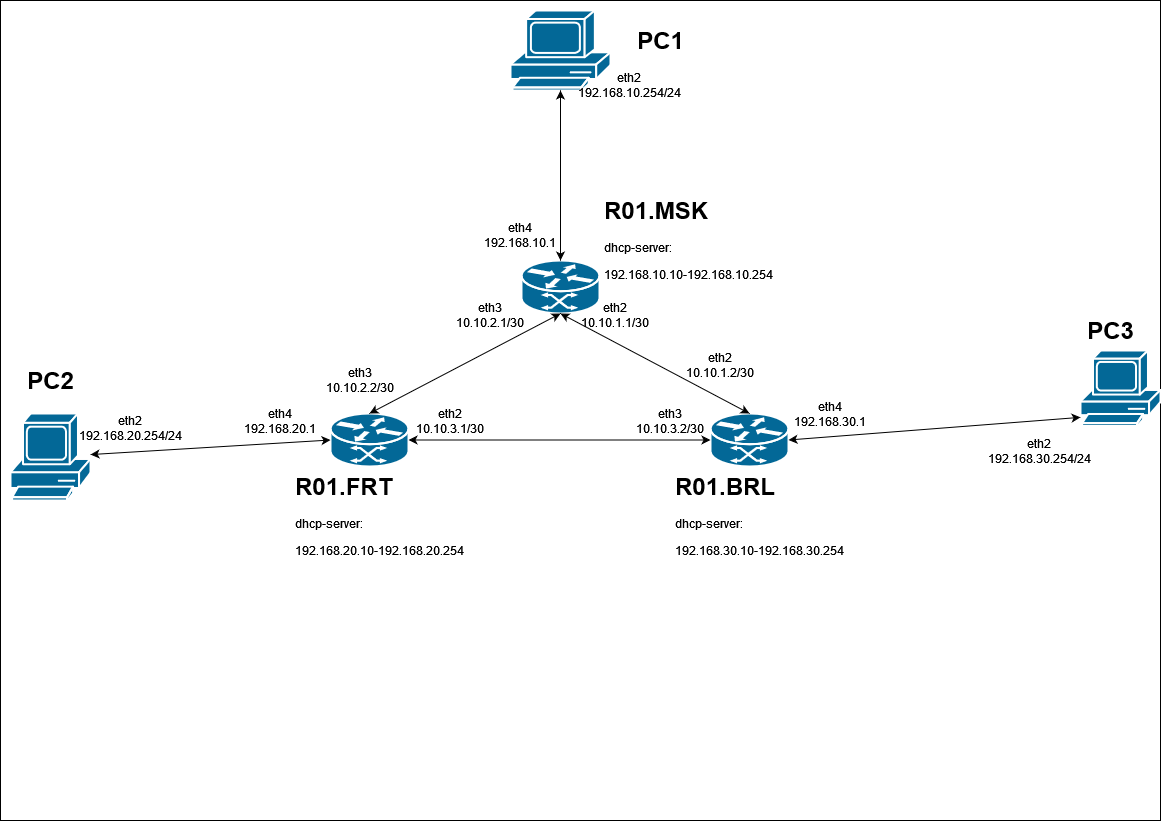

The diagram above was exported from draw.io. Its source (the exported page's mxGraphModel, read from the mxfile embedded in the PNG):
<mxGraphModel dx="1422" dy="752" grid="1" gridSize="10" guides="1" tooltips="1" connect="1" arrows="1" fold="1" page="1" pageScale="1" pageWidth="1169" pageHeight="827" background="#ffffff" math="0" shadow="0">
  <root>
    <mxCell id="0" />
    <mxCell id="1" parent="0" />
    <mxCell id="WTHl60JdWZiNuUZdcd2u-30" value="" style="rounded=0;whiteSpace=wrap;html=1;" vertex="1" parent="1">
      <mxGeometry width="1160" height="820" as="geometry" />
    </mxCell>
    <mxCell id="eBPSTl3fc967sd4UD6Xj-1" value="" style="shape=mxgraph.cisco.routers.atm_router;sketch=0;html=1;pointerEvents=1;dashed=0;fillColor=#036897;strokeColor=#ffffff;strokeWidth=2;verticalLabelPosition=bottom;verticalAlign=top;align=center;outlineConnect=0;" vertex="1" parent="1">
      <mxGeometry x="521" y="260" width="78" height="53" as="geometry" />
    </mxCell>
    <mxCell id="eBPSTl3fc967sd4UD6Xj-2" value="" style="shape=mxgraph.cisco.computers_and_peripherals.pc;sketch=0;html=1;pointerEvents=1;dashed=0;fillColor=#036897;strokeColor=#ffffff;strokeWidth=2;verticalLabelPosition=bottom;verticalAlign=top;align=center;outlineConnect=0;" vertex="1" parent="1">
      <mxGeometry x="10" y="413" width="80" height="87" as="geometry" />
    </mxCell>
    <mxCell id="eBPSTl3fc967sd4UD6Xj-3" value="" style="shape=mxgraph.cisco.computers_and_peripherals.pc;sketch=0;html=1;pointerEvents=1;dashed=0;fillColor=#036897;strokeColor=#ffffff;strokeWidth=2;verticalLabelPosition=bottom;verticalAlign=top;align=center;outlineConnect=0;" vertex="1" parent="1">
      <mxGeometry x="510" y="10" width="100" height="80" as="geometry" />
    </mxCell>
    <mxCell id="eBPSTl3fc967sd4UD6Xj-4" value="" style="shape=mxgraph.cisco.routers.atm_router;sketch=0;html=1;pointerEvents=1;dashed=0;fillColor=#036897;strokeColor=#ffffff;strokeWidth=2;verticalLabelPosition=bottom;verticalAlign=top;align=center;outlineConnect=0;" vertex="1" parent="1">
      <mxGeometry x="330" y="413" width="78" height="53" as="geometry" />
    </mxCell>
    <mxCell id="eBPSTl3fc967sd4UD6Xj-5" value="" style="shape=mxgraph.cisco.routers.atm_router;sketch=0;html=1;pointerEvents=1;dashed=0;fillColor=#036897;strokeColor=#ffffff;strokeWidth=2;verticalLabelPosition=bottom;verticalAlign=top;align=center;outlineConnect=0;" vertex="1" parent="1">
      <mxGeometry x="710" y="413" width="78" height="53" as="geometry" />
    </mxCell>
    <mxCell id="eBPSTl3fc967sd4UD6Xj-6" value="PC1" style="text;strokeColor=none;fillColor=none;html=1;fontSize=24;fontStyle=1;verticalAlign=middle;align=center;" vertex="1" parent="1">
      <mxGeometry x="610" y="20" width="100" height="40" as="geometry" />
    </mxCell>
    <mxCell id="eBPSTl3fc967sd4UD6Xj-7" value="" style="endArrow=classic;startArrow=classic;html=1;rounded=0;entryX=0.5;entryY=0;entryDx=0;entryDy=0;entryPerimeter=0;" edge="1" parent="1" source="eBPSTl3fc967sd4UD6Xj-3" target="eBPSTl3fc967sd4UD6Xj-1">
      <mxGeometry width="50" height="50" relative="1" as="geometry">
        <mxPoint x="620" y="350" as="sourcePoint" />
        <mxPoint x="670" y="300" as="targetPoint" />
      </mxGeometry>
    </mxCell>
    <mxCell id="eBPSTl3fc967sd4UD6Xj-8" value="" style="endArrow=classic;startArrow=classic;html=1;rounded=0;exitX=1;exitY=0.5;exitDx=0;exitDy=0;exitPerimeter=0;" edge="1" parent="1" source="eBPSTl3fc967sd4UD6Xj-5">
      <mxGeometry width="50" height="50" relative="1" as="geometry">
        <mxPoint x="620" y="350" as="sourcePoint" />
        <mxPoint x="1080" y="416.85240963855426" as="targetPoint" />
      </mxGeometry>
    </mxCell>
    <mxCell id="eBPSTl3fc967sd4UD6Xj-9" value="" style="endArrow=classic;startArrow=classic;html=1;rounded=0;entryX=0;entryY=0.5;entryDx=0;entryDy=0;entryPerimeter=0;" edge="1" parent="1" source="eBPSTl3fc967sd4UD6Xj-2" target="eBPSTl3fc967sd4UD6Xj-4">
      <mxGeometry width="50" height="50" relative="1" as="geometry">
        <mxPoint x="620" y="350" as="sourcePoint" />
        <mxPoint x="670" y="300" as="targetPoint" />
      </mxGeometry>
    </mxCell>
    <mxCell id="eBPSTl3fc967sd4UD6Xj-10" value="" style="endArrow=classic;startArrow=classic;html=1;rounded=0;exitX=0.5;exitY=0;exitDx=0;exitDy=0;exitPerimeter=0;entryX=0.5;entryY=0;entryDx=0;entryDy=0;" edge="1" parent="1" source="eBPSTl3fc967sd4UD6Xj-4">
      <mxGeometry width="50" height="50" relative="1" as="geometry">
        <mxPoint x="620" y="350" as="sourcePoint" />
        <mxPoint x="560" y="313" as="targetPoint" />
      </mxGeometry>
    </mxCell>
    <mxCell id="eBPSTl3fc967sd4UD6Xj-11" value="" style="endArrow=classic;startArrow=classic;html=1;rounded=0;exitX=0.5;exitY=0;exitDx=0;exitDy=0;exitPerimeter=0;entryX=0.5;entryY=0;entryDx=0;entryDy=0;" edge="1" parent="1" source="eBPSTl3fc967sd4UD6Xj-5">
      <mxGeometry width="50" height="50" relative="1" as="geometry">
        <mxPoint x="620" y="350" as="sourcePoint" />
        <mxPoint x="560" y="313" as="targetPoint" />
      </mxGeometry>
    </mxCell>
    <mxCell id="eBPSTl3fc967sd4UD6Xj-12" value="" style="endArrow=classic;startArrow=classic;html=1;rounded=0;exitX=1;exitY=0.5;exitDx=0;exitDy=0;exitPerimeter=0;entryX=0;entryY=0.5;entryDx=0;entryDy=0;entryPerimeter=0;" edge="1" parent="1" source="eBPSTl3fc967sd4UD6Xj-4" target="eBPSTl3fc967sd4UD6Xj-5">
      <mxGeometry width="50" height="50" relative="1" as="geometry">
        <mxPoint x="620" y="350" as="sourcePoint" />
        <mxPoint x="670" y="300" as="targetPoint" />
      </mxGeometry>
    </mxCell>
    <mxCell id="eBPSTl3fc967sd4UD6Xj-13" value="&lt;div&gt;eth2&lt;/div&gt;&lt;div&gt;192.168.20.254/24&lt;/div&gt;" style="text;html=1;strokeColor=none;fillColor=none;align=center;verticalAlign=middle;whiteSpace=wrap;rounded=0;" vertex="1" parent="1">
      <mxGeometry x="100" y="413" width="60" height="30" as="geometry" />
    </mxCell>
    <mxCell id="eBPSTl3fc967sd4UD6Xj-14" value="&lt;div&gt;eth2&lt;/div&gt;&lt;div&gt;192.168.10.254/24&lt;/div&gt;" style="text;html=1;strokeColor=none;fillColor=none;align=center;verticalAlign=middle;whiteSpace=wrap;rounded=0;" vertex="1" parent="1">
      <mxGeometry x="599" y="70" width="60" height="30" as="geometry" />
    </mxCell>
    <mxCell id="eBPSTl3fc967sd4UD6Xj-15" value="&lt;div&gt;eth2&lt;/div&gt;&lt;div&gt;192.168.30.254/24&lt;/div&gt;" style="text;html=1;strokeColor=none;fillColor=none;align=center;verticalAlign=middle;whiteSpace=wrap;rounded=0;" vertex="1" parent="1">
      <mxGeometry x="1009" y="436" width="60" height="30" as="geometry" />
    </mxCell>
    <mxCell id="eBPSTl3fc967sd4UD6Xj-16" value="&lt;h1&gt;R01.MSK&lt;br&gt;&lt;/h1&gt;&lt;p&gt;dhcp-server:&lt;/p&gt;&lt;p&gt;192.168.10.10-192.168.10.254&lt;br&gt;&lt;/p&gt;" style="text;html=1;strokeColor=none;fillColor=none;spacing=5;spacingTop=-20;whiteSpace=wrap;overflow=hidden;rounded=0;" vertex="1" parent="1">
      <mxGeometry x="599" y="190" width="190" height="120" as="geometry" />
    </mxCell>
    <mxCell id="eBPSTl3fc967sd4UD6Xj-17" value="&lt;h1&gt;R01.BRL&lt;/h1&gt;&lt;p&gt;dhcp-server:&lt;/p&gt;&lt;p&gt;192.168.30.10-192.168.30.254&lt;br&gt;&lt;/p&gt;" style="text;html=1;strokeColor=none;fillColor=none;spacing=5;spacingTop=-20;whiteSpace=wrap;overflow=hidden;rounded=0;" vertex="1" parent="1">
      <mxGeometry x="670" y="466" width="190" height="120" as="geometry" />
    </mxCell>
    <mxCell id="eBPSTl3fc967sd4UD6Xj-18" value="&lt;h1&gt;R01.FRT&lt;/h1&gt;&lt;p&gt;dhcp-server:&lt;/p&gt;&lt;p&gt;192.168.20.10-192.168.20.254&lt;br&gt;&lt;/p&gt;" style="text;html=1;strokeColor=none;fillColor=none;spacing=5;spacingTop=-20;whiteSpace=wrap;overflow=hidden;rounded=0;" vertex="1" parent="1">
      <mxGeometry x="290" y="466" width="190" height="120" as="geometry" />
    </mxCell>
    <mxCell id="eBPSTl3fc967sd4UD6Xj-19" value="&lt;div&gt;eth4&lt;/div&gt;&lt;div&gt;192.168.30.1&lt;/div&gt;" style="text;html=1;strokeColor=none;fillColor=none;align=center;verticalAlign=middle;whiteSpace=wrap;rounded=0;" vertex="1" parent="1">
      <mxGeometry x="800" y="399" width="60" height="30" as="geometry" />
    </mxCell>
    <mxCell id="eBPSTl3fc967sd4UD6Xj-20" value="&lt;div&gt;eth4&lt;/div&gt;&lt;div&gt;192.168.20.1&lt;/div&gt;" style="text;html=1;strokeColor=none;fillColor=none;align=center;verticalAlign=middle;whiteSpace=wrap;rounded=0;" vertex="1" parent="1">
      <mxGeometry x="250" y="406" width="60" height="30" as="geometry" />
    </mxCell>
    <mxCell id="eBPSTl3fc967sd4UD6Xj-21" value="&lt;div&gt;eth4&lt;/div&gt;&lt;div&gt;192.168.10.1&lt;/div&gt;" style="text;html=1;strokeColor=none;fillColor=none;align=center;verticalAlign=middle;whiteSpace=wrap;rounded=0;" vertex="1" parent="1">
      <mxGeometry x="490" y="220" width="60" height="30" as="geometry" />
    </mxCell>
    <mxCell id="eBPSTl3fc967sd4UD6Xj-22" value="&lt;div&gt;eth3&lt;/div&gt;&lt;div&gt;10.10.2.1/30&lt;/div&gt;" style="text;html=1;strokeColor=none;fillColor=none;align=center;verticalAlign=middle;whiteSpace=wrap;rounded=0;" vertex="1" parent="1">
      <mxGeometry x="460" y="300" width="60" height="30" as="geometry" />
    </mxCell>
    <mxCell id="eBPSTl3fc967sd4UD6Xj-23" value="&lt;div&gt;eth3&lt;/div&gt;&lt;div&gt;10.10.2.2/30&lt;/div&gt;" style="text;html=1;strokeColor=none;fillColor=none;align=center;verticalAlign=middle;whiteSpace=wrap;rounded=0;" vertex="1" parent="1">
      <mxGeometry x="330" y="365" width="60" height="30" as="geometry" />
    </mxCell>
    <mxCell id="eBPSTl3fc967sd4UD6Xj-24" value="&lt;div&gt;eth3&lt;/div&gt;&lt;div&gt;10.10.3.2/30&lt;/div&gt;" style="text;html=1;strokeColor=none;fillColor=none;align=center;verticalAlign=middle;whiteSpace=wrap;rounded=0;" vertex="1" parent="1">
      <mxGeometry x="640" y="406" width="60" height="30" as="geometry" />
    </mxCell>
    <mxCell id="eBPSTl3fc967sd4UD6Xj-25" value="&lt;div&gt;eth2&lt;/div&gt;&lt;div&gt;10.10.1.1/30&lt;/div&gt;" style="text;html=1;strokeColor=none;fillColor=none;align=center;verticalAlign=middle;whiteSpace=wrap;rounded=0;" vertex="1" parent="1">
      <mxGeometry x="585" y="300" width="60" height="30" as="geometry" />
    </mxCell>
    <mxCell id="eBPSTl3fc967sd4UD6Xj-26" value="&lt;div&gt;eth2&lt;/div&gt;&lt;div&gt;10.10.3.1/30&lt;/div&gt;" style="text;html=1;strokeColor=none;fillColor=none;align=center;verticalAlign=middle;whiteSpace=wrap;rounded=0;" vertex="1" parent="1">
      <mxGeometry x="420" y="406" width="60" height="30" as="geometry" />
    </mxCell>
    <mxCell id="eBPSTl3fc967sd4UD6Xj-27" value="&lt;div&gt;eth2&lt;/div&gt;&lt;div&gt;10.10.1.2/30&lt;/div&gt;" style="text;html=1;strokeColor=none;fillColor=none;align=center;verticalAlign=middle;whiteSpace=wrap;rounded=0;" vertex="1" parent="1">
      <mxGeometry x="690" y="350" width="60" height="30" as="geometry" />
    </mxCell>
    <mxCell id="cXtoYLDO5HbmxxqutAD5-1" value="PC2" style="text;strokeColor=none;fillColor=none;html=1;fontSize=24;fontStyle=1;verticalAlign=middle;align=center;" vertex="1" parent="1">
      <mxGeometry y="360" width="100" height="40" as="geometry" />
    </mxCell>
    <mxCell id="mAgh2ZeKeIEHCGV8zBcs-1" value="" style="shape=mxgraph.cisco.computers_and_peripherals.pc;sketch=0;html=1;pointerEvents=1;dashed=0;fillColor=#036897;strokeColor=#ffffff;strokeWidth=2;verticalLabelPosition=bottom;verticalAlign=top;align=center;outlineConnect=0;" vertex="1" parent="1">
      <mxGeometry x="1080" y="350" width="80" height="75.5" as="geometry" />
    </mxCell>
    <mxCell id="vnMuH3GtT2SXqfrzNQr6-1" value="PC3" style="text;strokeColor=none;fillColor=none;html=1;fontSize=24;fontStyle=1;verticalAlign=middle;align=center;" vertex="1" parent="1">
      <mxGeometry x="1060" y="310" width="100" height="40" as="geometry" />
    </mxCell>
  </root>
</mxGraphModel>